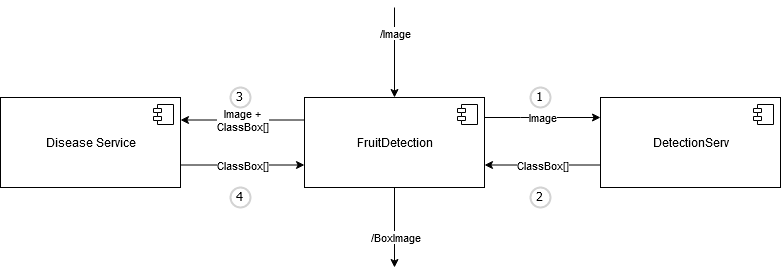

The diagram above was exported from draw.io. Its source (the exported page's mxGraphModel, read from the mxfile embedded in the PNG):
<mxGraphModel dx="2062" dy="1172" grid="1" gridSize="10" guides="1" tooltips="1" connect="1" arrows="1" fold="1" page="1" pageScale="1" pageWidth="827" pageHeight="1169" math="0" shadow="0">
  <root>
    <mxCell id="0" />
    <mxCell id="1" parent="0" />
    <mxCell id="LBf9mMGwBsNzYAGgwH2z-7" value="" style="edgeStyle=orthogonalEdgeStyle;rounded=0;orthogonalLoop=1;jettySize=auto;html=1;startArrow=none;startFill=0;endArrow=classic;endFill=1;" edge="1" parent="1" source="LBf9mMGwBsNzYAGgwH2z-1">
      <mxGeometry relative="1" as="geometry">
        <mxPoint x="414" y="300" as="targetPoint" />
      </mxGeometry>
    </mxCell>
    <mxCell id="LBf9mMGwBsNzYAGgwH2z-8" value="&lt;div&gt;/BoxImage&lt;/div&gt;" style="edgeLabel;html=1;align=center;verticalAlign=middle;resizable=0;points=[];" vertex="1" connectable="0" parent="LBf9mMGwBsNzYAGgwH2z-7">
      <mxGeometry x="0.225" relative="1" as="geometry">
        <mxPoint as="offset" />
      </mxGeometry>
    </mxCell>
    <mxCell id="LBf9mMGwBsNzYAGgwH2z-13" value="Image" style="edgeStyle=orthogonalEdgeStyle;rounded=0;orthogonalLoop=1;jettySize=auto;html=1;startArrow=none;startFill=0;endArrow=classic;endFill=1;" edge="1" parent="1" source="LBf9mMGwBsNzYAGgwH2z-1" target="LBf9mMGwBsNzYAGgwH2z-11">
      <mxGeometry relative="1" as="geometry">
        <Array as="points">
          <mxPoint x="540" y="150" />
          <mxPoint x="540" y="150" />
        </Array>
      </mxGeometry>
    </mxCell>
    <mxCell id="LBf9mMGwBsNzYAGgwH2z-20" value="&lt;div&gt;Image +&lt;/div&gt;&lt;div&gt;ClassBox[]&lt;br&gt;&lt;/div&gt;" style="edgeStyle=orthogonalEdgeStyle;rounded=0;orthogonalLoop=1;jettySize=auto;html=1;exitX=0;exitY=0.25;exitDx=0;exitDy=0;entryX=1;entryY=0.25;entryDx=0;entryDy=0;startArrow=none;startFill=0;endArrow=classic;endFill=1;" edge="1" parent="1" source="LBf9mMGwBsNzYAGgwH2z-1" target="LBf9mMGwBsNzYAGgwH2z-14">
      <mxGeometry relative="1" as="geometry" />
    </mxCell>
    <mxCell id="LBf9mMGwBsNzYAGgwH2z-1" value="FruitDetection" style="html=1;dropTarget=0;" vertex="1" parent="1">
      <mxGeometry x="324" y="130" width="180" height="90" as="geometry" />
    </mxCell>
    <mxCell id="LBf9mMGwBsNzYAGgwH2z-2" value="" style="shape=component;jettyWidth=8;jettyHeight=4;" vertex="1" parent="LBf9mMGwBsNzYAGgwH2z-1">
      <mxGeometry x="1" width="20" height="20" relative="1" as="geometry">
        <mxPoint x="-27" y="7" as="offset" />
      </mxGeometry>
    </mxCell>
    <mxCell id="LBf9mMGwBsNzYAGgwH2z-21" value="ClassBox[]" style="edgeStyle=orthogonalEdgeStyle;rounded=0;orthogonalLoop=1;jettySize=auto;html=1;exitX=1;exitY=0.75;exitDx=0;exitDy=0;entryX=0;entryY=0.75;entryDx=0;entryDy=0;startArrow=none;startFill=0;endArrow=classic;endFill=1;" edge="1" parent="1" source="LBf9mMGwBsNzYAGgwH2z-14" target="LBf9mMGwBsNzYAGgwH2z-1">
      <mxGeometry relative="1" as="geometry" />
    </mxCell>
    <mxCell id="LBf9mMGwBsNzYAGgwH2z-14" value="Disease Service" style="html=1;dropTarget=0;" vertex="1" parent="1">
      <mxGeometry x="20" y="130" width="180" height="90" as="geometry" />
    </mxCell>
    <mxCell id="LBf9mMGwBsNzYAGgwH2z-15" value="" style="shape=component;jettyWidth=8;jettyHeight=4;" vertex="1" parent="LBf9mMGwBsNzYAGgwH2z-14">
      <mxGeometry x="1" width="20" height="20" relative="1" as="geometry">
        <mxPoint x="-27" y="7" as="offset" />
      </mxGeometry>
    </mxCell>
    <mxCell id="LBf9mMGwBsNzYAGgwH2z-17" value="&lt;div&gt;ClassBox[]&lt;/div&gt;" style="edgeStyle=orthogonalEdgeStyle;rounded=0;orthogonalLoop=1;jettySize=auto;html=1;exitX=0;exitY=0.75;exitDx=0;exitDy=0;entryX=1;entryY=0.75;entryDx=0;entryDy=0;startArrow=none;startFill=0;endArrow=classic;endFill=1;" edge="1" parent="1" source="LBf9mMGwBsNzYAGgwH2z-11" target="LBf9mMGwBsNzYAGgwH2z-1">
      <mxGeometry relative="1" as="geometry" />
    </mxCell>
    <mxCell id="LBf9mMGwBsNzYAGgwH2z-11" value="DetectionServ" style="html=1;dropTarget=0;" vertex="1" parent="1">
      <mxGeometry x="620" y="130" width="180" height="90" as="geometry" />
    </mxCell>
    <mxCell id="LBf9mMGwBsNzYAGgwH2z-12" value="" style="shape=component;jettyWidth=8;jettyHeight=4;" vertex="1" parent="LBf9mMGwBsNzYAGgwH2z-11">
      <mxGeometry x="1" width="20" height="20" relative="1" as="geometry">
        <mxPoint x="-27" y="7" as="offset" />
      </mxGeometry>
    </mxCell>
    <mxCell id="LBf9mMGwBsNzYAGgwH2z-3" value="" style="endArrow=none;html=1;exitX=0.5;exitY=0;exitDx=0;exitDy=0;endFill=0;startArrow=classic;startFill=1;" edge="1" parent="1" source="LBf9mMGwBsNzYAGgwH2z-1">
      <mxGeometry width="50" height="50" relative="1" as="geometry">
        <mxPoint x="430" y="100" as="sourcePoint" />
        <mxPoint x="414" y="40" as="targetPoint" />
      </mxGeometry>
    </mxCell>
    <mxCell id="LBf9mMGwBsNzYAGgwH2z-4" value="&lt;div&gt;/Image&lt;/div&gt;" style="edgeLabel;html=1;align=center;verticalAlign=middle;resizable=0;points=[];" vertex="1" connectable="0" parent="LBf9mMGwBsNzYAGgwH2z-3">
      <mxGeometry x="0.4444" relative="1" as="geometry">
        <mxPoint as="offset" />
      </mxGeometry>
    </mxCell>
    <mxCell id="LBf9mMGwBsNzYAGgwH2z-22" value="1" style="ellipse;whiteSpace=wrap;html=1;aspect=fixed;strokeWidth=2;fontFamily=Tahoma;spacingBottom=4;spacingRight=2;strokeColor=#d3d3d3;" vertex="1" parent="1">
      <mxGeometry x="550" y="120" width="20" height="20" as="geometry" />
    </mxCell>
    <mxCell id="LBf9mMGwBsNzYAGgwH2z-23" value="2" style="ellipse;whiteSpace=wrap;html=1;aspect=fixed;strokeWidth=2;fontFamily=Tahoma;spacingBottom=4;spacingRight=2;strokeColor=#d3d3d3;" vertex="1" parent="1">
      <mxGeometry x="550" y="220" width="20" height="20" as="geometry" />
    </mxCell>
    <mxCell id="LBf9mMGwBsNzYAGgwH2z-24" value="3" style="ellipse;whiteSpace=wrap;html=1;aspect=fixed;strokeWidth=2;fontFamily=Tahoma;spacingBottom=4;spacingRight=2;strokeColor=#d3d3d3;" vertex="1" parent="1">
      <mxGeometry x="250" y="120" width="20" height="20" as="geometry" />
    </mxCell>
    <mxCell id="LBf9mMGwBsNzYAGgwH2z-25" value="4" style="ellipse;whiteSpace=wrap;html=1;aspect=fixed;strokeWidth=2;fontFamily=Tahoma;spacingBottom=4;spacingRight=2;strokeColor=#d3d3d3;" vertex="1" parent="1">
      <mxGeometry x="250" y="220" width="20" height="20" as="geometry" />
    </mxCell>
  </root>
</mxGraphModel>